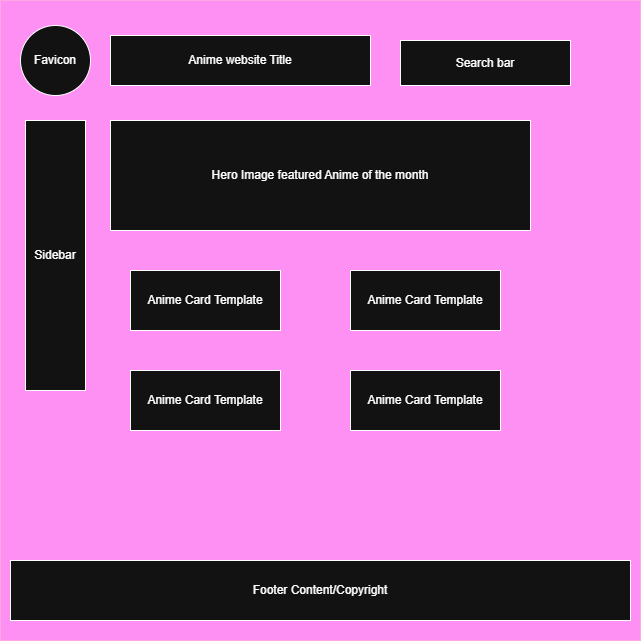

The diagram above was exported from draw.io. Its source (the exported page's mxGraphModel, read from the mxfile embedded in the PNG):
<mxGraphModel dx="899" dy="743" grid="1" gridSize="10" guides="1" tooltips="1" connect="1" arrows="1" fold="1" page="1" pageScale="1" pageWidth="827" pageHeight="1169" math="0" shadow="0">
  <root>
    <mxCell id="0" />
    <mxCell id="1" parent="0" />
    <mxCell id="2QnP97gjhsnuEaABXjiG-1" parent="1" style="whiteSpace=wrap;html=1;aspect=fixed;fillColor=#d80073;fontColor=#ffffff;strokeColor=#A50040;" value="" vertex="1">
      <mxGeometry height="640" width="640" x="80" y="20" as="geometry" />
    </mxCell>
    <mxCell id="2QnP97gjhsnuEaABXjiG-2" parent="1" style="ellipse;whiteSpace=wrap;html=1;aspect=fixed;" value="Favicon" vertex="1">
      <mxGeometry height="70" width="70" x="100" y="45" as="geometry" />
    </mxCell>
    <mxCell id="2QnP97gjhsnuEaABXjiG-3" parent="1" style="rounded=0;whiteSpace=wrap;html=1;" value="Anime website Title" vertex="1">
      <mxGeometry height="50" width="260" x="190" y="55" as="geometry" />
    </mxCell>
    <mxCell id="2QnP97gjhsnuEaABXjiG-4" parent="1" style="rounded=0;whiteSpace=wrap;html=1;direction=south;" value="Sidebar" vertex="1">
      <mxGeometry height="270" width="60" x="105" y="140" as="geometry" />
    </mxCell>
    <mxCell id="2QnP97gjhsnuEaABXjiG-6" parent="1" style="rounded=0;whiteSpace=wrap;html=1;" value="Hero Image featured Anime of the month" vertex="1">
      <mxGeometry height="110" width="420" x="190" y="140" as="geometry" />
    </mxCell>
    <mxCell id="2QnP97gjhsnuEaABXjiG-8" parent="1" style="rounded=0;whiteSpace=wrap;html=1;" value="Search bar" vertex="1">
      <mxGeometry height="45" width="170" x="480" y="60" as="geometry" />
    </mxCell>
    <mxCell id="2QnP97gjhsnuEaABXjiG-9" parent="1" style="rounded=0;whiteSpace=wrap;html=1;" value="Footer Content/Copyright" vertex="1">
      <mxGeometry height="60" width="620" x="90" y="580" as="geometry" />
    </mxCell>
    <mxCell id="2QnP97gjhsnuEaABXjiG-10" parent="1" style="rounded=0;whiteSpace=wrap;html=1;" value="Anime Card Template" vertex="1">
      <mxGeometry height="60" width="150" x="210" y="290" as="geometry" />
    </mxCell>
    <mxCell id="2QnP97gjhsnuEaABXjiG-11" parent="1" style="rounded=0;whiteSpace=wrap;html=1;" value="Anime Card Template" vertex="1">
      <mxGeometry height="60" width="150" x="430" y="290" as="geometry" />
    </mxCell>
    <mxCell id="2QnP97gjhsnuEaABXjiG-12" parent="1" style="rounded=0;whiteSpace=wrap;html=1;" value="Anime Card Template" vertex="1">
      <mxGeometry height="60" width="150" x="430" y="390" as="geometry" />
    </mxCell>
    <mxCell id="2QnP97gjhsnuEaABXjiG-13" parent="1" style="rounded=0;whiteSpace=wrap;html=1;" value="Anime Card Template" vertex="1">
      <mxGeometry height="60" width="150" x="210" y="390" as="geometry" />
    </mxCell>
  </root>
</mxGraphModel>